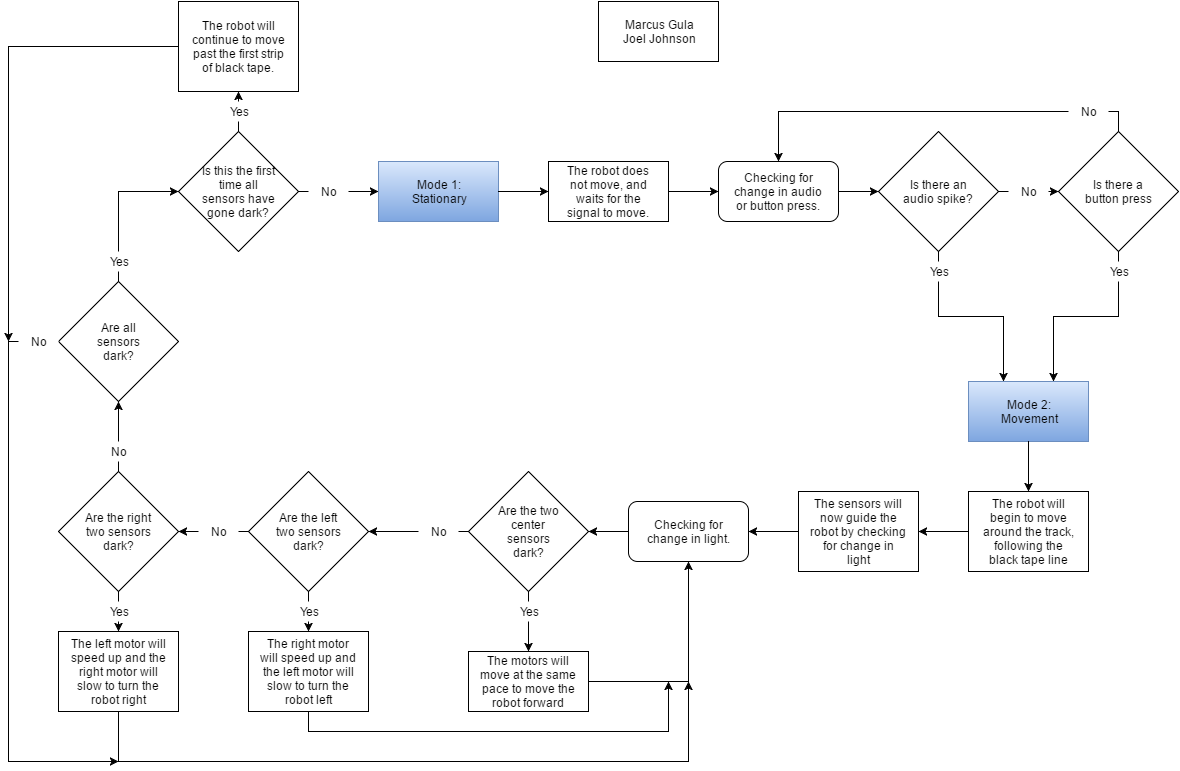

The diagram above was exported from draw.io. Its source (the exported page's mxGraphModel, read from the mxfile embedded in the PNG):
<mxGraphModel dx="2256" dy="804" grid="1" gridSize="10" guides="1" tooltips="1" connect="1" arrows="1" fold="1" page="1" pageScale="1" pageWidth="826" pageHeight="1169" background="#ffffff" math="0" shadow="0">
  <root>
    <mxCell id="0" />
    <mxCell id="1" parent="0" />
    <mxCell id="7" value="" style="group" vertex="1" connectable="0" parent="1">
      <mxGeometry x="90" y="200" width="120" height="60" as="geometry" />
    </mxCell>
    <mxCell id="5" value="" style="whiteSpace=wrap;html=1;plain-blue" vertex="1" parent="7">
      <mxGeometry width="120" height="60" as="geometry" />
    </mxCell>
    <mxCell id="6" value="Mode 1:&lt;div&gt;Stationary&lt;/div&gt;" style="text;html=1;strokeColor=none;fillColor=none;align=center;verticalAlign=middle;whiteSpace=wrap;overflow=hidden;" vertex="1" parent="7">
      <mxGeometry x="10" width="100" height="60" as="geometry" />
    </mxCell>
    <mxCell id="9" value="" style="group" vertex="1" connectable="0" parent="1">
      <mxGeometry x="310" y="40" width="120" height="60" as="geometry" />
    </mxCell>
    <mxCell id="2" value="" style="whiteSpace=wrap;html=1;" vertex="1" parent="9">
      <mxGeometry width="120" height="60" as="geometry" />
    </mxCell>
    <mxCell id="8" value="Marcus Gula&lt;div&gt;Joel Johnson&lt;/div&gt;" style="text;html=1;strokeColor=none;fillColor=none;align=center;verticalAlign=middle;whiteSpace=wrap;overflow=hidden;" vertex="1" parent="9">
      <mxGeometry x="10" width="100" height="60" as="geometry" />
    </mxCell>
    <mxCell id="14" value="" style="group" vertex="1" connectable="0" parent="1">
      <mxGeometry x="680" y="420" width="120" height="60" as="geometry" />
    </mxCell>
    <mxCell id="15" value="" style="whiteSpace=wrap;html=1;plain-blue" vertex="1" parent="14">
      <mxGeometry width="120" height="60" as="geometry" />
    </mxCell>
    <mxCell id="16" value="Mode 2:&lt;div&gt;Movement&lt;/div&gt;" style="text;html=1;strokeColor=none;fillColor=none;align=center;verticalAlign=middle;whiteSpace=wrap;overflow=hidden;" vertex="1" parent="14">
      <mxGeometry x="10" width="100" height="60" as="geometry" />
    </mxCell>
    <mxCell id="17" value="" style="group" vertex="1" connectable="0" parent="1">
      <mxGeometry x="260" y="200" width="120" height="60" as="geometry" />
    </mxCell>
    <mxCell id="18" value="" style="whiteSpace=wrap;html=1;" vertex="1" parent="17">
      <mxGeometry width="120" height="60" as="geometry" />
    </mxCell>
    <mxCell id="19" value="The robot does not move, and waits for the signal to move." style="text;html=1;strokeColor=none;fillColor=none;align=center;verticalAlign=middle;whiteSpace=wrap;overflow=hidden;" vertex="1" parent="17">
      <mxGeometry x="10" width="100" height="60" as="geometry" />
    </mxCell>
    <mxCell id="20" value="" style="group" vertex="1" connectable="0" parent="1">
      <mxGeometry x="430" y="200" width="120" height="60" as="geometry" />
    </mxCell>
    <mxCell id="21" value="" style="rounded=1;whiteSpace=wrap;html=1;" vertex="1" parent="20">
      <mxGeometry width="120" height="60" as="geometry" />
    </mxCell>
    <mxCell id="22" value="Checking for change in audio or button press." style="text;html=1;strokeColor=none;fillColor=none;align=center;verticalAlign=middle;whiteSpace=wrap;overflow=hidden;" vertex="1" parent="20">
      <mxGeometry x="10" width="100" height="60" as="geometry" />
    </mxCell>
    <mxCell id="23" value="" style="group" vertex="1" connectable="0" parent="1">
      <mxGeometry x="590" y="170" width="120" height="120" as="geometry" />
    </mxCell>
    <mxCell id="24" value="" style="rhombus;whiteSpace=wrap;html=1;" vertex="1" parent="23">
      <mxGeometry width="120" height="120" as="geometry" />
    </mxCell>
    <mxCell id="25" value="Is there an audio spike?" style="text;html=1;strokeColor=none;fillColor=none;align=center;verticalAlign=middle;whiteSpace=wrap;overflow=hidden;" vertex="1" parent="23">
      <mxGeometry x="20" y="10" width="80" height="100" as="geometry" />
    </mxCell>
    <mxCell id="26" value="" style="group" vertex="1" connectable="0" parent="1">
      <mxGeometry x="770" y="170" width="120" height="120" as="geometry" />
    </mxCell>
    <mxCell id="27" value="" style="rhombus;whiteSpace=wrap;html=1;" vertex="1" parent="26">
      <mxGeometry width="120" height="120" as="geometry" />
    </mxCell>
    <mxCell id="28" value="Is there a button press" style="text;html=1;strokeColor=none;fillColor=none;align=center;verticalAlign=middle;whiteSpace=wrap;overflow=hidden;" vertex="1" parent="26">
      <mxGeometry x="20" y="10" width="80" height="100" as="geometry" />
    </mxCell>
    <mxCell id="29" style="edgeStyle=orthogonalEdgeStyle;rounded=0;html=1;exitX=1;exitY=0.5;entryX=0;entryY=0.5;jettySize=auto;orthogonalLoop=1;" edge="1" parent="1" source="24" target="27">
      <mxGeometry relative="1" as="geometry" />
    </mxCell>
    <mxCell id="30" style="edgeStyle=orthogonalEdgeStyle;rounded=0;html=1;exitX=1;exitY=0.5;entryX=0;entryY=0.5;jettySize=auto;orthogonalLoop=1;" edge="1" parent="1" source="21" target="24">
      <mxGeometry relative="1" as="geometry" />
    </mxCell>
    <mxCell id="31" style="edgeStyle=orthogonalEdgeStyle;rounded=0;html=1;exitX=1;exitY=0.5;entryX=0;entryY=0.5;jettySize=auto;orthogonalLoop=1;" edge="1" parent="1" source="18" target="21">
      <mxGeometry relative="1" as="geometry" />
    </mxCell>
    <mxCell id="32" style="edgeStyle=orthogonalEdgeStyle;rounded=0;html=1;exitX=1;exitY=0.5;entryX=0;entryY=0.5;jettySize=auto;orthogonalLoop=1;" edge="1" parent="1" source="5" target="18">
      <mxGeometry relative="1" as="geometry" />
    </mxCell>
    <mxCell id="35" style="edgeStyle=orthogonalEdgeStyle;rounded=0;html=1;exitX=0.5;exitY=1;entryX=0.75;entryY=0;jettySize=auto;orthogonalLoop=1;" edge="1" parent="1" source="27" target="16">
      <mxGeometry relative="1" as="geometry" />
    </mxCell>
    <mxCell id="36" style="edgeStyle=orthogonalEdgeStyle;rounded=0;html=1;exitX=0.5;exitY=1;entryX=0.25;entryY=0;jettySize=auto;orthogonalLoop=1;" edge="1" parent="1" source="24" target="16">
      <mxGeometry relative="1" as="geometry" />
    </mxCell>
    <mxCell id="37" style="edgeStyle=orthogonalEdgeStyle;rounded=0;html=1;exitX=0.5;exitY=0;entryX=0.5;entryY=0;jettySize=auto;orthogonalLoop=1;" edge="1" parent="1" source="27" target="22">
      <mxGeometry relative="1" as="geometry" />
    </mxCell>
    <mxCell id="38" value="Yes" style="text;html=1;strokeColor=none;fillColor=#ffffff;align=center;verticalAlign=middle;whiteSpace=wrap;overflow=hidden;" vertex="1" parent="1">
      <mxGeometry x="630" y="300" width="40" height="20" as="geometry" />
    </mxCell>
    <mxCell id="39" value="No" style="text;html=1;strokeColor=none;fillColor=#ffffff;align=center;verticalAlign=middle;whiteSpace=wrap;overflow=hidden;" vertex="1" parent="1">
      <mxGeometry x="720" y="220" width="40" height="20" as="geometry" />
    </mxCell>
    <mxCell id="41" value="No" style="text;html=1;strokeColor=none;fillColor=#ffffff;align=center;verticalAlign=middle;whiteSpace=wrap;overflow=hidden;" vertex="1" parent="1">
      <mxGeometry x="780" y="140" width="40" height="20" as="geometry" />
    </mxCell>
    <mxCell id="42" value="Yes" style="text;html=1;strokeColor=none;fillColor=#ffffff;align=center;verticalAlign=middle;whiteSpace=wrap;overflow=hidden;" vertex="1" parent="1">
      <mxGeometry x="810" y="300" width="40" height="20" as="geometry" />
    </mxCell>
    <mxCell id="46" value="" style="group" vertex="1" connectable="0" parent="1">
      <mxGeometry x="680" y="530" width="120" height="80" as="geometry" />
    </mxCell>
    <mxCell id="43" value="" style="group" vertex="1" connectable="0" parent="46">
      <mxGeometry width="120" height="80" as="geometry" />
    </mxCell>
    <mxCell id="44" value="" style="whiteSpace=wrap;html=1;" vertex="1" parent="43">
      <mxGeometry width="120" height="80" as="geometry" />
    </mxCell>
    <mxCell id="45" value="The robot will begin to move around the track, following the black tape line" style="text;html=1;strokeColor=none;fillColor=none;align=center;verticalAlign=middle;whiteSpace=wrap;overflow=hidden;" vertex="1" parent="43">
      <mxGeometry x="10" width="100" height="80" as="geometry" />
    </mxCell>
    <mxCell id="47" style="edgeStyle=orthogonalEdgeStyle;rounded=0;html=1;exitX=0.5;exitY=1;entryX=0.5;entryY=0;jettySize=auto;orthogonalLoop=1;" edge="1" parent="1" source="16" target="45">
      <mxGeometry relative="1" as="geometry" />
    </mxCell>
    <mxCell id="48" value="" style="group" vertex="1" connectable="0" parent="1">
      <mxGeometry x="510" y="530" width="120" height="80" as="geometry" />
    </mxCell>
    <mxCell id="49" value="" style="whiteSpace=wrap;html=1;" vertex="1" parent="48">
      <mxGeometry width="120" height="80" as="geometry" />
    </mxCell>
    <mxCell id="50" value="The sensors will now guide the robot by checking for change in light" style="text;html=1;strokeColor=none;fillColor=none;align=center;verticalAlign=middle;whiteSpace=wrap;overflow=hidden;" vertex="1" parent="48">
      <mxGeometry x="10" width="100" height="80" as="geometry" />
    </mxCell>
    <mxCell id="51" style="edgeStyle=orthogonalEdgeStyle;rounded=0;html=1;exitX=0;exitY=0.5;entryX=1;entryY=0.5;jettySize=auto;orthogonalLoop=1;" edge="1" parent="1" source="44" target="49">
      <mxGeometry relative="1" as="geometry" />
    </mxCell>
    <mxCell id="52" value="" style="group" vertex="1" connectable="0" parent="1">
      <mxGeometry x="340" y="540" width="120" height="60" as="geometry" />
    </mxCell>
    <mxCell id="53" value="" style="rounded=1;whiteSpace=wrap;html=1;" vertex="1" parent="52">
      <mxGeometry width="120" height="60" as="geometry" />
    </mxCell>
    <mxCell id="54" value="Checking for change in light." style="text;html=1;strokeColor=none;fillColor=none;align=center;verticalAlign=middle;whiteSpace=wrap;overflow=hidden;" vertex="1" parent="52">
      <mxGeometry x="10" width="100" height="60" as="geometry" />
    </mxCell>
    <mxCell id="55" style="edgeStyle=orthogonalEdgeStyle;rounded=0;html=1;exitX=0;exitY=0.5;entryX=1;entryY=0.5;jettySize=auto;orthogonalLoop=1;" edge="1" parent="1" source="49" target="53">
      <mxGeometry relative="1" as="geometry" />
    </mxCell>
    <mxCell id="56" value="" style="group" vertex="1" connectable="0" parent="1">
      <mxGeometry x="-230" y="320" width="120" height="120" as="geometry" />
    </mxCell>
    <mxCell id="57" value="" style="rhombus;whiteSpace=wrap;html=1;" vertex="1" parent="56">
      <mxGeometry width="120" height="120" as="geometry" />
    </mxCell>
    <mxCell id="58" value="Are all sensors dark?" style="text;html=1;strokeColor=none;fillColor=none;align=center;verticalAlign=middle;whiteSpace=wrap;overflow=hidden;" vertex="1" parent="56">
      <mxGeometry x="20" y="10" width="80" height="100" as="geometry" />
    </mxCell>
    <mxCell id="62" value="" style="group" vertex="1" connectable="0" parent="1">
      <mxGeometry x="180" y="510" width="120" height="120" as="geometry" />
    </mxCell>
    <mxCell id="63" value="" style="rhombus;whiteSpace=wrap;html=1;" vertex="1" parent="62">
      <mxGeometry width="120" height="120" as="geometry" />
    </mxCell>
    <mxCell id="64" value="Are the two center sensors dark?" style="text;html=1;strokeColor=none;fillColor=none;align=center;verticalAlign=middle;whiteSpace=wrap;overflow=hidden;" vertex="1" parent="62">
      <mxGeometry x="20" y="10" width="80" height="100" as="geometry" />
    </mxCell>
    <mxCell id="65" value="" style="group" vertex="1" connectable="0" parent="1">
      <mxGeometry x="-40" y="510" width="120" height="120" as="geometry" />
    </mxCell>
    <mxCell id="66" value="" style="rhombus;whiteSpace=wrap;html=1;" vertex="1" parent="65">
      <mxGeometry width="120" height="120" as="geometry" />
    </mxCell>
    <mxCell id="67" value="Are the left two sensors dark?" style="text;html=1;strokeColor=none;fillColor=none;align=center;verticalAlign=middle;whiteSpace=wrap;overflow=hidden;" vertex="1" parent="65">
      <mxGeometry x="20" y="10" width="80" height="100" as="geometry" />
    </mxCell>
    <mxCell id="68" style="edgeStyle=orthogonalEdgeStyle;rounded=0;html=1;exitX=0;exitY=0.5;entryX=1;entryY=0.5;jettySize=auto;orthogonalLoop=1;" edge="1" parent="1" source="63" target="66">
      <mxGeometry relative="1" as="geometry" />
    </mxCell>
    <mxCell id="69" style="edgeStyle=orthogonalEdgeStyle;rounded=0;html=1;exitX=0;exitY=0.5;entryX=1;entryY=0.5;jettySize=auto;orthogonalLoop=1;" edge="1" parent="1" source="53" target="63">
      <mxGeometry relative="1" as="geometry" />
    </mxCell>
    <mxCell id="70" value="" style="group" vertex="1" connectable="0" parent="1">
      <mxGeometry x="-230" y="510" width="120" height="120" as="geometry" />
    </mxCell>
    <mxCell id="71" value="" style="rhombus;whiteSpace=wrap;html=1;" vertex="1" parent="70">
      <mxGeometry width="120" height="120" as="geometry" />
    </mxCell>
    <mxCell id="72" value="Are the right two sensors dark?" style="text;html=1;strokeColor=none;fillColor=none;align=center;verticalAlign=middle;whiteSpace=wrap;overflow=hidden;" vertex="1" parent="70">
      <mxGeometry x="20" y="10" width="80" height="100" as="geometry" />
    </mxCell>
    <mxCell id="73" style="edgeStyle=orthogonalEdgeStyle;rounded=0;html=1;exitX=0.5;exitY=0;entryX=0.5;entryY=1;jettySize=auto;orthogonalLoop=1;" edge="1" parent="1" source="71" target="57">
      <mxGeometry relative="1" as="geometry" />
    </mxCell>
    <mxCell id="74" style="edgeStyle=orthogonalEdgeStyle;rounded=0;html=1;exitX=0;exitY=0.5;entryX=1;entryY=0.5;jettySize=auto;orthogonalLoop=1;" edge="1" parent="1" source="66" target="71">
      <mxGeometry relative="1" as="geometry" />
    </mxCell>
    <mxCell id="75" value="" style="group" vertex="1" connectable="0" parent="1">
      <mxGeometry x="-110" y="170" width="120" height="120" as="geometry" />
    </mxCell>
    <mxCell id="76" value="" style="rhombus;whiteSpace=wrap;html=1;" vertex="1" parent="75">
      <mxGeometry width="120" height="120" as="geometry" />
    </mxCell>
    <mxCell id="77" value="Is this the first time all sensors have gone dark?" style="text;html=1;strokeColor=none;fillColor=none;align=center;verticalAlign=middle;whiteSpace=wrap;overflow=hidden;" vertex="1" parent="75">
      <mxGeometry x="20" y="10" width="80" height="100" as="geometry" />
    </mxCell>
    <mxCell id="78" style="edgeStyle=orthogonalEdgeStyle;rounded=0;html=1;exitX=0.5;exitY=0;entryX=0;entryY=0.5;jettySize=auto;orthogonalLoop=1;" edge="1" parent="1" source="57" target="76">
      <mxGeometry relative="1" as="geometry" />
    </mxCell>
    <mxCell id="79" style="edgeStyle=orthogonalEdgeStyle;rounded=0;html=1;exitX=1;exitY=0.5;entryX=0;entryY=0.5;jettySize=auto;orthogonalLoop=1;" edge="1" parent="1" source="76" target="5">
      <mxGeometry relative="1" as="geometry" />
    </mxCell>
    <mxCell id="80" value="No" style="text;html=1;strokeColor=none;fillColor=#ffffff;align=center;verticalAlign=middle;whiteSpace=wrap;overflow=hidden;" vertex="1" parent="1">
      <mxGeometry x="-90" y="560" width="40" height="20" as="geometry" />
    </mxCell>
    <mxCell id="81" value="No" style="text;html=1;strokeColor=none;fillColor=#ffffff;align=center;verticalAlign=middle;whiteSpace=wrap;overflow=hidden;" vertex="1" parent="1">
      <mxGeometry x="130" y="560" width="40" height="20" as="geometry" />
    </mxCell>
    <mxCell id="82" value="No" style="text;html=1;strokeColor=none;fillColor=#ffffff;align=center;verticalAlign=middle;whiteSpace=wrap;overflow=hidden;" vertex="1" parent="1">
      <mxGeometry x="-190" y="480" width="40" height="20" as="geometry" />
    </mxCell>
    <mxCell id="84" value="No" style="text;html=1;strokeColor=none;fillColor=#ffffff;align=center;verticalAlign=middle;whiteSpace=wrap;overflow=hidden;" vertex="1" parent="1">
      <mxGeometry x="20" y="220" width="40" height="20" as="geometry" />
    </mxCell>
    <mxCell id="86" value="" style="group" vertex="1" connectable="0" parent="1">
      <mxGeometry x="180" y="690" width="120" height="60" as="geometry" />
    </mxCell>
    <mxCell id="87" value="" style="whiteSpace=wrap;html=1;" vertex="1" parent="86">
      <mxGeometry width="120" height="60" as="geometry" />
    </mxCell>
    <mxCell id="88" value="The motors will move at the same pace to move the robot forward" style="text;html=1;strokeColor=none;fillColor=none;align=center;verticalAlign=middle;whiteSpace=wrap;overflow=hidden;" vertex="1" parent="86">
      <mxGeometry x="10" width="100" height="60" as="geometry" />
    </mxCell>
    <mxCell id="89" style="edgeStyle=orthogonalEdgeStyle;rounded=0;html=1;exitX=0.5;exitY=1;entryX=0.5;entryY=0;jettySize=auto;orthogonalLoop=1;" edge="1" parent="1" source="63" target="87">
      <mxGeometry relative="1" as="geometry" />
    </mxCell>
    <mxCell id="90" style="edgeStyle=orthogonalEdgeStyle;rounded=0;html=1;exitX=1;exitY=0.5;entryX=0.5;entryY=1;jettySize=auto;orthogonalLoop=1;" edge="1" parent="1" source="87" target="54">
      <mxGeometry relative="1" as="geometry" />
    </mxCell>
    <mxCell id="91" value="" style="group" vertex="1" connectable="0" parent="1">
      <mxGeometry x="-40" y="670" width="120" height="80" as="geometry" />
    </mxCell>
    <mxCell id="92" value="" style="whiteSpace=wrap;html=1;" vertex="1" parent="91">
      <mxGeometry width="120" height="80" as="geometry" />
    </mxCell>
    <mxCell id="93" value="The right motor will speed up and the left motor will slow to turn the robot left" style="text;html=1;strokeColor=none;fillColor=none;align=center;verticalAlign=middle;whiteSpace=wrap;overflow=hidden;" vertex="1" parent="91">
      <mxGeometry x="10" width="100" height="80" as="geometry" />
    </mxCell>
    <mxCell id="94" style="edgeStyle=orthogonalEdgeStyle;rounded=0;html=1;exitX=0.5;exitY=1;entryX=0.5;entryY=0;jettySize=auto;orthogonalLoop=1;" edge="1" parent="1" source="66" target="92">
      <mxGeometry relative="1" as="geometry" />
    </mxCell>
    <mxCell id="95" style="edgeStyle=orthogonalEdgeStyle;rounded=0;html=1;exitX=0.5;exitY=1;jettySize=auto;orthogonalLoop=1;" edge="1" parent="1" source="93">
      <mxGeometry relative="1" as="geometry">
        <mxPoint x="380" y="720" as="targetPoint" />
        <Array as="points">
          <mxPoint x="20" y="770" />
          <mxPoint x="380" y="770" />
          <mxPoint x="380" y="750" />
        </Array>
      </mxGeometry>
    </mxCell>
    <mxCell id="96" value="" style="group" vertex="1" connectable="0" parent="1">
      <mxGeometry x="-230" y="670" width="120" height="80" as="geometry" />
    </mxCell>
    <mxCell id="97" value="" style="whiteSpace=wrap;html=1;" vertex="1" parent="96">
      <mxGeometry width="120" height="80" as="geometry" />
    </mxCell>
    <mxCell id="98" value="The left motor will speed up and the right motor will slow to turn the robot right" style="text;html=1;strokeColor=none;fillColor=none;align=center;verticalAlign=middle;whiteSpace=wrap;overflow=hidden;" vertex="1" parent="96">
      <mxGeometry x="10" width="100" height="80" as="geometry" />
    </mxCell>
    <mxCell id="99" value="Yes" style="text;html=1;strokeColor=none;fillColor=#ffffff;align=center;verticalAlign=middle;whiteSpace=wrap;overflow=hidden;" vertex="1" parent="1">
      <mxGeometry x="-190" y="290" width="40" height="20" as="geometry" />
    </mxCell>
    <mxCell id="100" style="edgeStyle=orthogonalEdgeStyle;rounded=0;html=1;exitX=0.5;exitY=1;entryX=0.5;entryY=0;jettySize=auto;orthogonalLoop=1;" edge="1" parent="1" source="71" target="98">
      <mxGeometry relative="1" as="geometry" />
    </mxCell>
    <mxCell id="101" style="edgeStyle=orthogonalEdgeStyle;rounded=0;html=1;exitX=0.5;exitY=1;jettySize=auto;orthogonalLoop=1;" edge="1" parent="1" source="97">
      <mxGeometry relative="1" as="geometry">
        <mxPoint x="400" y="720" as="targetPoint" />
        <Array as="points">
          <mxPoint x="-170" y="800" />
          <mxPoint x="400" y="800" />
        </Array>
      </mxGeometry>
    </mxCell>
    <mxCell id="102" value="Yes" style="text;html=1;strokeColor=none;fillColor=#ffffff;align=center;verticalAlign=middle;whiteSpace=wrap;overflow=hidden;" vertex="1" parent="1">
      <mxGeometry x="220" y="640" width="40" height="20" as="geometry" />
    </mxCell>
    <mxCell id="103" value="Yes" style="text;html=1;strokeColor=none;fillColor=#ffffff;align=center;verticalAlign=middle;whiteSpace=wrap;overflow=hidden;" vertex="1" parent="1">
      <mxGeometry y="640" width="40" height="20" as="geometry" />
    </mxCell>
    <mxCell id="104" value="Yes" style="text;html=1;strokeColor=none;fillColor=#ffffff;align=center;verticalAlign=middle;whiteSpace=wrap;overflow=hidden;" vertex="1" parent="1">
      <mxGeometry x="-190" y="640" width="40" height="20" as="geometry" />
    </mxCell>
    <mxCell id="105" style="edgeStyle=orthogonalEdgeStyle;rounded=0;html=1;exitX=0;exitY=0.5;jettySize=auto;orthogonalLoop=1;" edge="1" parent="1" source="57">
      <mxGeometry relative="1" as="geometry">
        <mxPoint x="-170" y="800" as="targetPoint" />
        <Array as="points">
          <mxPoint x="-280" y="380" />
          <mxPoint x="-280" y="800" />
        </Array>
      </mxGeometry>
    </mxCell>
    <mxCell id="106" value="" style="group" vertex="1" connectable="0" parent="1">
      <mxGeometry x="-110" y="40" width="120" height="90" as="geometry" />
    </mxCell>
    <mxCell id="107" value="" style="whiteSpace=wrap;html=1;" vertex="1" parent="106">
      <mxGeometry width="120" height="90" as="geometry" />
    </mxCell>
    <mxCell id="108" value="The robot will continue to move past the first strip of black tape." style="text;html=1;strokeColor=none;fillColor=none;align=center;verticalAlign=middle;whiteSpace=wrap;overflow=hidden;" vertex="1" parent="106">
      <mxGeometry x="10" width="100" height="90" as="geometry" />
    </mxCell>
    <mxCell id="109" style="edgeStyle=orthogonalEdgeStyle;rounded=0;html=1;exitX=0.5;exitY=0;entryX=0.5;entryY=1;jettySize=auto;orthogonalLoop=1;" edge="1" parent="1" source="76" target="108">
      <mxGeometry relative="1" as="geometry" />
    </mxCell>
    <mxCell id="83" value="No" style="text;html=1;strokeColor=none;fillColor=#ffffff;align=center;verticalAlign=middle;whiteSpace=wrap;overflow=hidden;" vertex="1" parent="1">
      <mxGeometry x="-270" y="370" width="40" height="20" as="geometry" />
    </mxCell>
    <mxCell id="110" value="Yes" style="text;html=1;strokeColor=none;fillColor=#ffffff;align=center;verticalAlign=middle;whiteSpace=wrap;overflow=hidden;" vertex="1" parent="1">
      <mxGeometry x="-70" y="140" width="40" height="20" as="geometry" />
    </mxCell>
    <mxCell id="111" style="edgeStyle=orthogonalEdgeStyle;rounded=0;html=1;exitX=0;exitY=0.5;jettySize=auto;orthogonalLoop=1;" edge="1" parent="1" source="107">
      <mxGeometry relative="1" as="geometry">
        <mxPoint x="-280" y="380" as="targetPoint" />
        <Array as="points">
          <mxPoint x="-280" y="85" />
        </Array>
      </mxGeometry>
    </mxCell>
  </root>
</mxGraphModel>